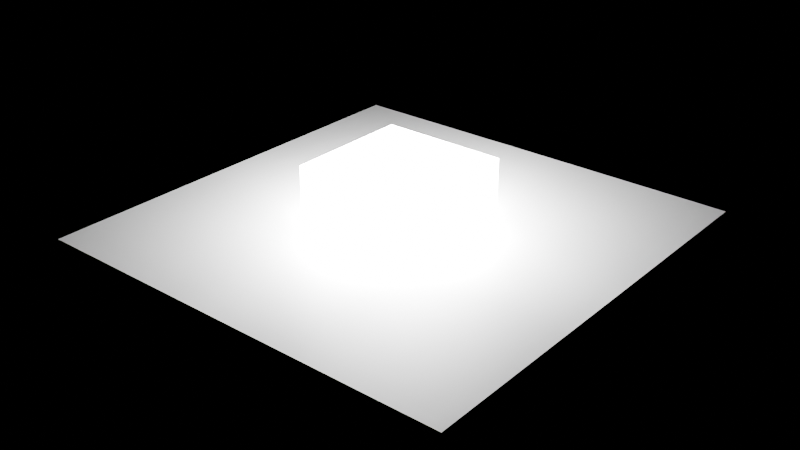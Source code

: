 # Source: Blender_Fundamentals.blend  (saved by Blender 5.2.45; exported with 4.5.12 LTS)
import bpy
from mathutils import Matrix  # noqa: F401  (used for matrix-valued properties, if any)

bpy.ops.wm.read_factory_settings(use_empty=True)
scene = bpy.context.scene
scene.name = 'Scene.002'

# ---- materials (node trees are filled in below, after node groups)
mat_material = bpy.data.materials.new('Material')
mat_material_003 = bpy.data.materials.new('Material.003')

# ---- material node trees
mat_material.use_nodes = True; mat_material.node_tree.nodes.clear()
_N = mat_material.node_tree.nodes; _L = mat_material.node_tree.links
n0 = _N.new('ShaderNodeBsdfPrincipled'); n0.name = 'Principled BSDF'; n0.location = (-200, 100)
n0.inputs[10].default_value = 0.005
n0.inputs[28].default_value = 100.0
n1 = _N.new('ShaderNodeOutputMaterial'); n1.name = 'Material Output'; n1.location = (200, 100)
_L.new(n0.outputs[0], n1.inputs[0])
n1.is_active_output = True
mat_material_003.use_nodes = True; mat_material_003.node_tree.nodes.clear()
_N = mat_material_003.node_tree.nodes; _L = mat_material_003.node_tree.links
n0 = _N.new('ShaderNodeBsdfPrincipled'); n0.name = 'Principled BSDF'; n0.location = (-200, 100)
n0.inputs[10].default_value = 0.005
n1 = _N.new('ShaderNodeOutputMaterial'); n1.name = 'Material Output'; n1.location = (200, 100)
_L.new(n0.outputs[0], n1.inputs[0])
n1.is_active_output = True

# ---- meshes
me_cube_006 = bpy.data.meshes.new('Cube.006')
me_cube_006.from_pydata([(-1.0, -1.0, -1.0), (-1.0, -1.0, 1.0), (-1.0, 1.0, -1.0), (-1.0, 1.0, 1.0), (1.0, -1.0, -1.0), (1.0, -1.0, 1.0), (1.0, 1.0, -1.0), (1.0, 1.0, 1.0)], [], [(0, 1, 3, 2), (2, 3, 7, 6), (6, 7, 5, 4), (4, 5, 1, 0), (2, 6, 4, 0), (7, 3, 1, 5)])
_uv = me_cube_006.uv_layers.new(name='UVMap')
_uv.uv.foreach_set('vector', [0.375, 0.0, 0.625, 0.0, 0.625, 0.25, 0.375, 0.25, 0.375, 0.25, 0.625, 0.25, 0.625, 0.5, 0.375, 0.5, 0.375, 0.5, 0.625, 0.5, 0.625, 0.75, 0.375, 0.75, 0.375, 0.75, 0.625, 0.75, 0.625, 1.0, 0.375, 1.0, 0.125, 0.5, 0.375, 0.5, 0.375, 0.75, 0.125, 0.75, 0.625, 0.5, 0.875, 0.5, 0.875, 0.75, 0.625, 0.75])
me_cube_006.materials.append(mat_material)
me_cube_006.update()
me_plane_001 = bpy.data.meshes.new('Plane.001')
me_plane_001.from_pydata([(-1.0, -1.0, 0.0), (1.0, -1.0, 0.0), (-1.0, 1.0, 0.0), (1.0, 1.0, 0.0)], [], [(0, 1, 3, 2)])
_uv = me_plane_001.uv_layers.new(name='UVMap')
_uv.uv.foreach_set('vector', [0.0, 0.0, 1.0, 0.0, 1.0, 1.0, 0.0, 1.0])
me_plane_001.materials.append(mat_material_003)
me_plane_001.update()

# ---- objects
ob_cube_003 = bpy.data.objects.new('Cube.003', me_cube_006)
ob_plane_001 = bpy.data.objects.new('Plane.001', me_plane_001)

# ---- transforms, parenting, visibility, modifiers, constraints
ob_cube_003.location = (0.0, 0.0, 0.0)
ob_plane_001.location = (0.0, 0.0, 0.0)
ob_plane_001.scale = (3.446, 3.446, 3.446)

# ---- collection membership
scene.collection.objects.link(ob_cube_003)
scene.collection.objects.link(ob_plane_001)

# ---- scene / render settings (as saved in the file)
scene.frame_start = 1; scene.frame_end = 250; scene.frame_set(1)
scene.render.engine = 'BLENDER_EEVEE_NEXT'
scene.render.image_settings.exr_codec = 'NONE'
scene.render.use_bake_clear = False
scene.render.bake_margin = 0
scene.render.bake_bias = 0.0
scene.render.bake_samples = 0
scene.render.simplify_subdivision_render = 0
scene.render.simplify_child_particles_render = 0.0
scene.render.compositor_device = 'GPU'
scene.eevee.use_volume_custom_range = False
scene.eevee.gtao_distance = 0.0
scene.eevee.use_fast_gi = False
scene.eevee.fast_gi_thickness_near = 0.1
scene.eevee.fast_gi_thickness_far = 0.0
scene.eevee.ray_tracing_options.screen_trace_thickness = 0.1
bpy.context.view_layer.update()

# ---- added for rendering (the .blend has no active camera): camera
cam_auto = bpy.data.cameras.new('AutoCamera')
cam_auto.lens = 50.0
cam_auto.sensor_width = 36.0
cam_auto.clip_end = 1000.0
ob_auto_camera = bpy.data.objects.new('AutoCamera', cam_auto)
scene.collection.objects.link(ob_auto_camera)
ob_auto_camera.location = (9.20706, -11.0485, 7.36565)
ob_auto_camera.rotation_euler = (1.09748, -7.21219e-08, 0.694738)
scene.camera = ob_auto_camera
bpy.context.view_layer.update()
